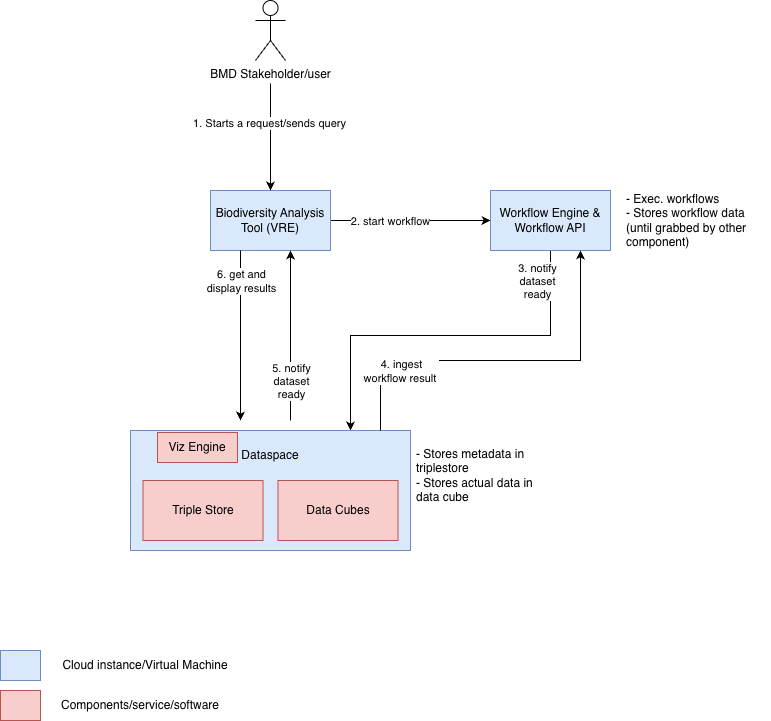

The diagram above was exported from draw.io. Its source (the exported page's mxGraphModel, read from the mxfile embedded in the PNG):
<mxGraphModel dx="2066" dy="1272" grid="1" gridSize="10" guides="1" tooltips="1" connect="1" arrows="1" fold="1" page="1" pageScale="1" pageWidth="850" pageHeight="1100" math="0" shadow="0">
  <root>
    <mxCell id="0" />
    <mxCell id="1" parent="0" />
    <mxCell id="1fiHiT3qhE59Ftd6kWX1-5" style="edgeStyle=orthogonalEdgeStyle;rounded=0;orthogonalLoop=1;jettySize=auto;html=1;" parent="1" source="1fiHiT3qhE59Ftd6kWX1-1" target="1fiHiT3qhE59Ftd6kWX1-4" edge="1">
      <mxGeometry relative="1" as="geometry" />
    </mxCell>
    <mxCell id="1fiHiT3qhE59Ftd6kWX1-6" value="2. start workflow" style="edgeLabel;html=1;align=center;verticalAlign=middle;resizable=0;points=[];" parent="1fiHiT3qhE59Ftd6kWX1-5" vertex="1" connectable="0">
      <mxGeometry x="-0.1692" y="4" relative="1" as="geometry">
        <mxPoint x="-7" y="4" as="offset" />
      </mxGeometry>
    </mxCell>
    <mxCell id="1fiHiT3qhE59Ftd6kWX1-8" style="edgeStyle=orthogonalEdgeStyle;rounded=0;orthogonalLoop=1;jettySize=auto;html=1;exitX=0.5;exitY=1;exitDx=0;exitDy=0;" parent="1" source="1fiHiT3qhE59Ftd6kWX1-4" target="1fiHiT3qhE59Ftd6kWX1-10" edge="1">
      <mxGeometry relative="1" as="geometry">
        <mxPoint x="350" y="600" as="targetPoint" />
        <Array as="points">
          <mxPoint x="630" y="565" />
          <mxPoint x="430" y="565" />
        </Array>
      </mxGeometry>
    </mxCell>
    <mxCell id="1fiHiT3qhE59Ftd6kWX1-9" value="3. notify&lt;br&gt;dataset&lt;br&gt;ready" style="edgeLabel;html=1;align=center;verticalAlign=middle;resizable=0;points=[];" parent="1fiHiT3qhE59Ftd6kWX1-8" vertex="1" connectable="0">
      <mxGeometry x="-0.25" y="-3" relative="1" as="geometry">
        <mxPoint x="44" y="-52" as="offset" />
      </mxGeometry>
    </mxCell>
    <mxCell id="1fiHiT3qhE59Ftd6kWX1-1" value="Biodiversity Analysis Tool (VRE)" style="rounded=0;whiteSpace=wrap;html=1;fillColor=#dae8fc;strokeColor=#6c8ebf;" parent="1" vertex="1">
      <mxGeometry x="290" y="420" width="120" height="60" as="geometry" />
    </mxCell>
    <mxCell id="1fiHiT3qhE59Ftd6kWX1-3" style="edgeStyle=orthogonalEdgeStyle;rounded=0;orthogonalLoop=1;jettySize=auto;html=1;sourcePerimeterSpacing=23;" parent="1" source="1fiHiT3qhE59Ftd6kWX1-2" target="1fiHiT3qhE59Ftd6kWX1-1" edge="1">
      <mxGeometry relative="1" as="geometry" />
    </mxCell>
    <mxCell id="1fiHiT3qhE59Ftd6kWX1-2" value="BMD Stakeholder/user" style="shape=umlActor;verticalLabelPosition=bottom;verticalAlign=top;html=1;outlineConnect=0;" parent="1" vertex="1">
      <mxGeometry x="335" y="230" width="30" height="60" as="geometry" />
    </mxCell>
    <mxCell id="1fiHiT3qhE59Ftd6kWX1-4" value="Workflow Engine &amp;amp; Workflow API" style="rounded=0;whiteSpace=wrap;html=1;fillColor=#dae8fc;strokeColor=#6c8ebf;" parent="1" vertex="1">
      <mxGeometry x="570" y="420" width="120" height="60" as="geometry" />
    </mxCell>
    <mxCell id="1fiHiT3qhE59Ftd6kWX1-14" value="1. Starts a request/sends query" style="edgeLabel;html=1;align=center;verticalAlign=middle;resizable=0;points=[];" parent="1" vertex="1" connectable="0">
      <mxGeometry x="365" y="460" as="geometry">
        <mxPoint x="-17" y="-108" as="offset" />
      </mxGeometry>
    </mxCell>
    <mxCell id="1fiHiT3qhE59Ftd6kWX1-15" value="" style="group" parent="1" vertex="1" connectable="0">
      <mxGeometry x="210" y="660" width="280" height="120" as="geometry" />
    </mxCell>
    <mxCell id="1fiHiT3qhE59Ftd6kWX1-10" value="" style="rounded=0;whiteSpace=wrap;html=1;fillColor=#dae8fc;strokeColor=#6c8ebf;" parent="1fiHiT3qhE59Ftd6kWX1-15" vertex="1">
      <mxGeometry width="280" height="120" as="geometry" />
    </mxCell>
    <mxCell id="1fiHiT3qhE59Ftd6kWX1-11" value="Dataspace" style="text;html=1;align=center;verticalAlign=middle;whiteSpace=wrap;rounded=0;" parent="1fiHiT3qhE59Ftd6kWX1-15" vertex="1">
      <mxGeometry x="110" y="10" width="60" height="30" as="geometry" />
    </mxCell>
    <mxCell id="1fiHiT3qhE59Ftd6kWX1-12" value="Data Cubes" style="rounded=0;whiteSpace=wrap;html=1;fillColor=#f8cecc;strokeColor=#b85450;" parent="1fiHiT3qhE59Ftd6kWX1-15" vertex="1">
      <mxGeometry x="147.5" y="50" width="120" height="60" as="geometry" />
    </mxCell>
    <mxCell id="1fiHiT3qhE59Ftd6kWX1-13" value="Triple Store" style="rounded=0;whiteSpace=wrap;html=1;fillColor=#f8cecc;strokeColor=#b85450;" parent="1fiHiT3qhE59Ftd6kWX1-15" vertex="1">
      <mxGeometry x="12.5" y="50" width="120" height="60" as="geometry" />
    </mxCell>
    <mxCell id="66Qdo1Ic_DZr3NVdONsF-12" value="Viz Engine" style="rounded=0;whiteSpace=wrap;html=1;fillColor=#f8cecc;strokeColor=#b85450;" vertex="1" parent="1fiHiT3qhE59Ftd6kWX1-15">
      <mxGeometry x="27" y="2" width="80" height="30" as="geometry" />
    </mxCell>
    <mxCell id="1fiHiT3qhE59Ftd6kWX1-16" value="- Stores metadata in triplestore&lt;br&gt;- Stores actual data in data cube" style="text;strokeColor=none;fillColor=none;align=left;verticalAlign=middle;spacingLeft=4;spacingRight=4;overflow=hidden;points=[[0,0.5],[1,0.5]];portConstraint=eastwest;rotatable=0;whiteSpace=wrap;html=1;" parent="1" vertex="1">
      <mxGeometry x="490" y="650" width="150" height="110" as="geometry" />
    </mxCell>
    <mxCell id="1fiHiT3qhE59Ftd6kWX1-17" value="- Exec. workflows&lt;br&gt;- Stores workflow data&lt;br&gt;(until grabbed by other component)" style="text;strokeColor=none;fillColor=none;align=left;verticalAlign=middle;spacingLeft=4;spacingRight=4;overflow=hidden;points=[[0,0.5],[1,0.5]];portConstraint=eastwest;rotatable=0;whiteSpace=wrap;html=1;" parent="1" vertex="1">
      <mxGeometry x="700" y="395" width="150" height="110" as="geometry" />
    </mxCell>
    <mxCell id="1fiHiT3qhE59Ftd6kWX1-18" style="edgeStyle=orthogonalEdgeStyle;rounded=0;orthogonalLoop=1;jettySize=auto;html=1;entryX=0.75;entryY=1;entryDx=0;entryDy=0;" parent="1" source="1fiHiT3qhE59Ftd6kWX1-10" target="1fiHiT3qhE59Ftd6kWX1-4" edge="1">
      <mxGeometry relative="1" as="geometry">
        <Array as="points">
          <mxPoint x="460" y="590" />
          <mxPoint x="660" y="590" />
        </Array>
      </mxGeometry>
    </mxCell>
    <mxCell id="1fiHiT3qhE59Ftd6kWX1-19" value="4. ingest&lt;br&gt;workflow result&amp;nbsp;" style="edgeLabel;html=1;align=center;verticalAlign=middle;resizable=0;points=[];" parent="1" vertex="1" connectable="0">
      <mxGeometry x="479.9999999999999" y="600" as="geometry" />
    </mxCell>
    <mxCell id="1fiHiT3qhE59Ftd6kWX1-21" style="edgeStyle=orthogonalEdgeStyle;rounded=0;orthogonalLoop=1;jettySize=auto;html=1;" parent="1" source="1fiHiT3qhE59Ftd6kWX1-1" edge="1">
      <mxGeometry relative="1" as="geometry">
        <mxPoint x="320" y="650" as="targetPoint" />
        <Array as="points">
          <mxPoint x="320" y="651" />
        </Array>
      </mxGeometry>
    </mxCell>
    <mxCell id="1fiHiT3qhE59Ftd6kWX1-22" value="6. get and&lt;br&gt;display results" style="edgeLabel;html=1;align=center;verticalAlign=middle;resizable=0;points=[];" parent="1fiHiT3qhE59Ftd6kWX1-21" vertex="1" connectable="0">
      <mxGeometry x="-0.7914" y="1" relative="1" as="geometry">
        <mxPoint x="-1" y="12" as="offset" />
      </mxGeometry>
    </mxCell>
    <mxCell id="1fiHiT3qhE59Ftd6kWX1-25" style="edgeStyle=orthogonalEdgeStyle;rounded=0;orthogonalLoop=1;jettySize=auto;html=1;" parent="1" edge="1">
      <mxGeometry relative="1" as="geometry">
        <mxPoint x="370" y="650" as="sourcePoint" />
        <mxPoint x="370" y="480" as="targetPoint" />
        <Array as="points">
          <mxPoint x="370" y="570" />
          <mxPoint x="370" y="570" />
        </Array>
      </mxGeometry>
    </mxCell>
    <mxCell id="1fiHiT3qhE59Ftd6kWX1-26" value="5. notify&lt;br&gt;dataset&lt;br&gt;ready" style="edgeLabel;html=1;align=center;verticalAlign=middle;resizable=0;points=[];" parent="1fiHiT3qhE59Ftd6kWX1-25" vertex="1" connectable="0">
      <mxGeometry x="0.2772" y="2" relative="1" as="geometry">
        <mxPoint x="2" y="69" as="offset" />
      </mxGeometry>
    </mxCell>
    <mxCell id="66Qdo1Ic_DZr3NVdONsF-3" value="" style="rounded=0;whiteSpace=wrap;html=1;fillColor=#dae8fc;strokeColor=#6c8ebf;" vertex="1" parent="1">
      <mxGeometry x="80" y="880" width="40" height="30" as="geometry" />
    </mxCell>
    <mxCell id="66Qdo1Ic_DZr3NVdONsF-9" value="" style="rounded=0;whiteSpace=wrap;html=1;fillColor=#f8cecc;strokeColor=#b85450;" vertex="1" parent="1">
      <mxGeometry x="80" y="920" width="40" height="30" as="geometry" />
    </mxCell>
    <mxCell id="66Qdo1Ic_DZr3NVdONsF-10" value="Cloud instance/Virtual Machine" style="text;html=1;whiteSpace=wrap;strokeColor=none;fillColor=none;align=center;verticalAlign=middle;rounded=0;" vertex="1" parent="1">
      <mxGeometry x="140" y="880" width="170" height="30" as="geometry" />
    </mxCell>
    <mxCell id="66Qdo1Ic_DZr3NVdONsF-11" value="Components/service/software" style="text;html=1;whiteSpace=wrap;strokeColor=none;fillColor=none;align=center;verticalAlign=middle;rounded=0;" vertex="1" parent="1">
      <mxGeometry x="190" y="920" width="60" height="30" as="geometry" />
    </mxCell>
  </root>
</mxGraphModel>